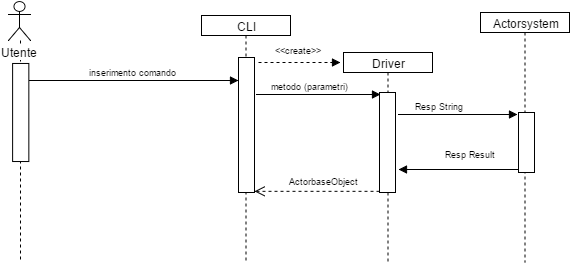

The diagram above was exported from draw.io. Its source (the exported page's mxGraphModel, read from the mxfile embedded in the PNG):
<mxGraphModel dx="7216" dy="9009" grid="1" gridSize="10" guides="1" tooltips="1" connect="1" arrows="1" fold="1" page="1" pageScale="1" pageWidth="826" pageHeight="1169" background="#ffffff" math="0" shadow="0">
  <root>
    <mxCell id="0" />
    <mxCell id="1" parent="0" />
    <mxCell id="2" value="" style="endArrow=none;html=1;dashed=1;labelBackgroundColor=none;fontSize=12;fontColor=#000000;endFill=0;" edge="1" parent="1">
      <mxGeometry x="-4490" y="-4350" width="50" height="50" as="geometry">
        <mxPoint x="-4490" y="-4130" as="sourcePoint" />
        <mxPoint x="-4490" y="-4350" as="targetPoint" />
      </mxGeometry>
    </mxCell>
    <mxCell id="3" value="inserimento comando" style="html=1;verticalAlign=bottom;endArrow=block;entryX=0;entryY=0;fontSize=9;" edge="1" parent="1">
      <mxGeometry x="-4481" y="-4309" as="geometry">
        <mxPoint x="-4481" y="-4309" as="sourcePoint" />
        <Array as="points" />
        <mxPoint as="offset" />
        <mxPoint x="-4272" y="-4309" as="targetPoint" />
      </mxGeometry>
    </mxCell>
    <mxCell id="4" value="Utente" style="shape=umlActor;verticalLabelPosition=bottom;labelBackgroundColor=#ffffff;verticalAlign=top;html=1;" vertex="1" parent="1">
      <mxGeometry x="-4502" y="-4388" width="22" height="39" as="geometry" />
    </mxCell>
    <mxCell id="5" value="" style="html=1;points=[];perimeter=orthogonalPerimeter;" vertex="1" parent="1">
      <mxGeometry x="-4497.8859649122805" y="-4326.032258064516" width="16.228070175438596" height="98.06451612903226" as="geometry" />
    </mxCell>
    <mxCell id="6" style="edgeStyle=orthogonalEdgeStyle;rounded=0;html=1;exitX=0.5;exitY=0.5;exitPerimeter=0;entryX=0.5;entryY=0.5;entryPerimeter=0;jettySize=auto;orthogonalLoop=1;" edge="1" source="4" target="4" parent="1">
      <mxGeometry x="-4491" y="-4368" as="geometry" />
    </mxCell>
    <mxCell id="7" value="CLI" style="shape=umlLifeline;perimeter=lifelinePerimeter;whiteSpace=wrap;html=1;container=1;collapsible=0;recursiveResize=0;outlineConnect=0;size=20;" vertex="1" parent="1">
      <mxGeometry x="-4309" y="-4374" width="89" height="247" as="geometry" />
    </mxCell>
    <mxCell id="8" value="Driver" style="shape=umlLifeline;perimeter=lifelinePerimeter;whiteSpace=wrap;html=1;container=1;collapsible=0;recursiveResize=0;outlineConnect=0;size=20;" vertex="1" parent="1">
      <mxGeometry x="-4167" y="-4337" width="89" height="210" as="geometry" />
    </mxCell>
    <mxCell id="9" value="Actorsystem" style="shape=umlLifeline;perimeter=lifelinePerimeter;whiteSpace=wrap;html=1;container=1;collapsible=0;recursiveResize=0;outlineConnect=0;size=20;" vertex="1" parent="1">
      <mxGeometry x="-4030" y="-4377" width="89" height="250" as="geometry" />
    </mxCell>
    <mxCell id="10" value="&amp;lt;&amp;lt;create&amp;gt;&amp;gt;" style="html=1;verticalAlign=bottom;endArrow=block;dashed=1;fontSize=9;" edge="1" parent="1">
      <mxGeometry x="-2" y="1" as="geometry">
        <mxPoint x="-4252" y="-4327" as="sourcePoint" />
        <Array as="points" />
        <mxPoint x="-1" y="-7" as="offset" />
        <mxPoint x="-4170" y="-4327" as="targetPoint" />
      </mxGeometry>
    </mxCell>
    <mxCell id="11" value="Resp String" style="html=1;verticalAlign=bottom;endArrow=block;entryX=0;entryY=0.029;entryPerimeter=0;fontSize=9;" edge="1" parent="1">
      <mxGeometry x="4689" y="4409" as="geometry">
        <mxPoint x="-4112" y="-4275" as="sourcePoint" />
        <Array as="points" />
        <mxPoint x="-19" y="-3" as="offset" />
        <mxPoint x="-3993" y="-4275" as="targetPoint" />
      </mxGeometry>
    </mxCell>
    <mxCell id="12" value="" style="html=1;verticalAlign=bottom;endArrow=open;dashed=1;endSize=8;exitX=0;exitY=0.97;exitPerimeter=0;" edge="1" parent="1">
      <mxGeometry x="-4256" y="-4198.166666666666" as="geometry">
        <mxPoint x="-4131" y="-4198.166666666666" as="sourcePoint" />
        <mxPoint x="-4256" y="-4198.166666666666" as="targetPoint" />
        <mxPoint as="offset" />
      </mxGeometry>
    </mxCell>
    <mxCell id="13" value="ActorbaseObject" style="text;html=1;resizable=0;points=[];;align=center;verticalAlign=middle;labelBackgroundColor=#ffffff;fontSize=9;" vertex="1" connectable="0" parent="12">
      <mxGeometry x="-0.1636" y="-2" relative="1" as="geometry">
        <mxPoint x="-4" y="-8" as="offset" />
      </mxGeometry>
    </mxCell>
    <mxCell id="14" value="ActorbaseObject" style="text;html=1;resizable=0;points=[];;align=center;verticalAlign=middle;labelBackgroundColor=#ffffff;fontSize=9;" vertex="1" connectable="0" parent="1">
      <mxGeometry x="-4187" y="-4208.166666666666" as="geometry">
        <mxPoint x="-4" y="-8" as="offset" />
      </mxGeometry>
    </mxCell>
    <mxCell id="15" value="" style="html=1;points=[];perimeter=orthogonalPerimeter;" vertex="1" parent="1">
      <mxGeometry x="-3992" y="-4277" width="16" height="60" as="geometry" />
    </mxCell>
    <mxCell id="16" value="" style="html=1;points=[];perimeter=orthogonalPerimeter;" vertex="1" parent="1">
      <mxGeometry x="-4131" y="-4297" width="16" height="100" as="geometry" />
    </mxCell>
    <mxCell id="17" value="metodo (parametri)" style="html=1;verticalAlign=bottom;endArrow=block;entryX=0.052;entryY=0.018;entryPerimeter=0;fontSize=9;exitX=1.104;exitY=0.273;exitPerimeter=0;" edge="1" source="18" target="16" parent="1">
      <mxGeometry x="4551" y="4397" as="geometry">
        <mxPoint x="301" y="110" as="sourcePoint" />
        <Array as="points" />
        <mxPoint x="-9" y="-3" as="offset" />
        <mxPoint x="420" y="110" as="targetPoint" />
      </mxGeometry>
    </mxCell>
    <mxCell id="18" value="" style="html=1;points=[];perimeter=orthogonalPerimeter;" vertex="1" parent="1">
      <mxGeometry x="-4272" y="-4332" width="16" height="135" as="geometry" />
    </mxCell>
    <mxCell id="19" value="Resp Result" style="html=1;verticalAlign=bottom;endArrow=block;fontSize=9;" edge="1" parent="1">
      <mxGeometry as="geometry">
        <mxPoint x="-3992" y="-4220" as="sourcePoint" />
        <Array as="points" />
        <mxPoint x="12" y="-10" as="offset" />
        <mxPoint x="-4112" y="-4220" as="targetPoint" />
      </mxGeometry>
    </mxCell>
  </root>
</mxGraphModel>